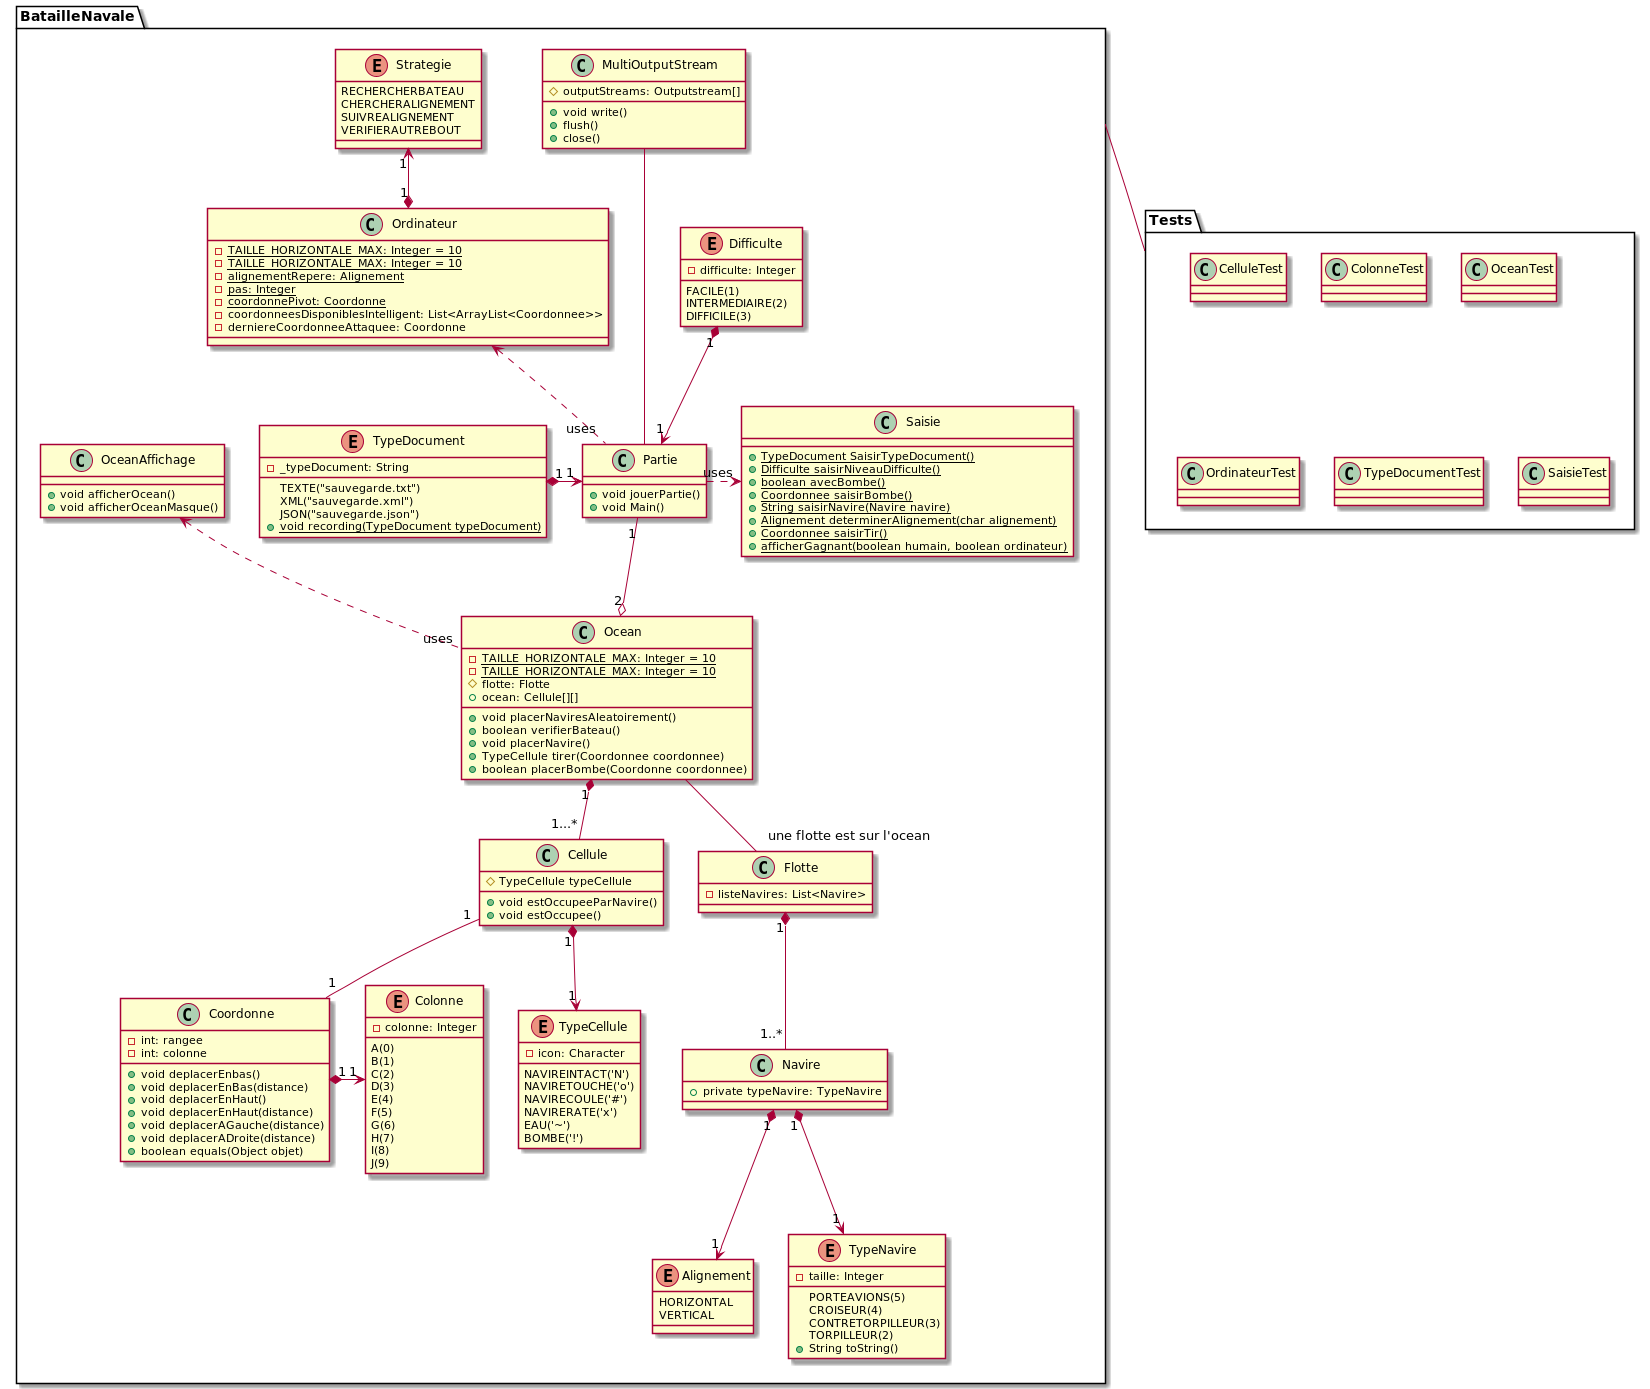

The diagram above was rendered by PlantUML. Its source (embedded in the PNG):
@startuml
'https://plantuml.com/class-diagram


package BatailleNavale{
    enum Alignement{
        HORIZONTAL
        VERTICAL
    }

    class Cellule{
         #TypeCellule typeCellule

         + void estOccupeeParNavire()
         + void estOccupee()
    }

    enum Colonne{
           -colonne: Integer
           A(0)
           B(1)
           C(2)
           D(3)
           E(4)
           F(5)
           G(6)
           H(7)
           I(8)
           J(9)
    }


    class Coordonne{
            -int: rangee
            -int: colonne
            + void deplacerEnbas()
            +void deplacerEnBas(distance)
            +void deplacerEnHaut()
            +void deplacerEnHaut(distance)
            +void deplacerAGauche(distance)
              +void deplacerADroite(distance)
              + boolean equals(Object objet)
    }

    enum Difficulte{
        FACILE(1)
        INTERMEDIAIRE(2)
        DIFFICILE(3)
        - difficulte: Integer
    }

    class Flotte{
        - listeNavires: List<Navire>
    }

    class MultiOutputStream{
        # outputStreams: Outputstream[]
        +void write()
        +flush()
        +close()
    }

   class OceanAffichage{
               +void afficherOcean()
                +void afficherOceanMasque()
    }
    class Navire{
         +private typeNavire: TypeNavire
    }

    class Ocean{
            -{static} TAILLE_HORIZONTALE_MAX: Integer = 10
            -{static} TAILLE_HORIZONTALE_MAX: Integer = 10
            #flotte: Flotte
            + ocean: Cellule[][]

            +void placerNaviresAleatoirement()
            +boolean verifierBateau()
            +void placerNavire()
            +TypeCellule tirer(Coordonnee coordonnee)
            +boolean placerBombe(Coordonne coordonnee)
    }



    class Ordinateur{
        -{static} TAILLE_HORIZONTALE_MAX: Integer = 10
                    -{static} TAILLE_HORIZONTALE_MAX: Integer = 10
                    - {static} alignementRepere: Alignement
                    - {static} pas: Integer
                    - {static} coordonnePivot: Coordonne
        - coordonneesDisponiblesIntelligent: List<ArrayList<Coordonnee>>
        - derniereCoordonneeAttaquee: Coordonne


    }
    class Partie{
        +void jouerPartie()
        +void Main()
    }

    class Saisie{
        +{static} TypeDocument SaisirTypeDocument()
        +{static} Difficulte saisirNiveauDifficulte()
        +{static} boolean avecBombe()
        +{static} Coordonnee saisirBombe()
        +{static} String saisirNavire(Navire navire)
        +{static} Alignement determinerAlignement(char alignement)
        +{static} Coordonnee saisirTir()
        +{static} afficherGagnant(boolean humain, boolean ordinateur)

    }
    enum Strategie{
        RECHERCHERBATEAU
        CHERCHERALIGNEMENT
        SUIVREALIGNEMENT
        VERIFIERAUTREBOUT
    }

    enum TypeCellule{
        NAVIREINTACT('N')
        NAVIRETOUCHE('o')
        NAVIRECOULE('#')
        NAVIRERATE('x')
        EAU('~')
        BOMBE('!')
        -icon: Character
    }

    enum TypeDocument{
        TEXTE("sauvegarde.txt")
        XML("sauvegarde.xml")
        JSON("sauvegarde.json")
        -_typeDocument: String
        +{static} void recording(TypeDocument typeDocument)
    }
    enum TypeNavire{
        PORTEAVIONS(5)
        CROISEUR(4)
        CONTRETORPILLEUR(3)
        TORPILLEUR(2)
        - taille: Integer
        +String toString()
    }

}

package Tests{
    class CelluleTest{
    }

    class ColonneTest{
    }

    class OceanTest{
    }

    class OrdinateurTest{
    }

    class TypeDocumentTest{
    }

    class SaisieTest{
    }
}

Cellule "1" -- "1" Coordonne

BatailleNavale -- Tests


Partie "1" <-left-* "1" TypeDocument

Strategie "1" <--* "1" Ordinateur

Partie ..right..> "uses" Saisie

Ordinateur <.."uses" Partie
OceanAffichage <.. "uses" Ocean

Partie "1" --o "2" Ocean

Ocean -- "une flotte est sur l'ocean" Flotte


Flotte "1" *-- "1..*" Navire

Cellule "1" *--> "1" TypeCellule


Ocean "1" *-- "1...*" Cellule




Colonne "1" <-left-* "1" Coordonne



Partie "1" <-up-* "1" Difficulte

Navire "1" *--> "1" TypeNavire

MultiOutputStream --- Partie

Navire "1" *--> "1" Alignement
@enduml